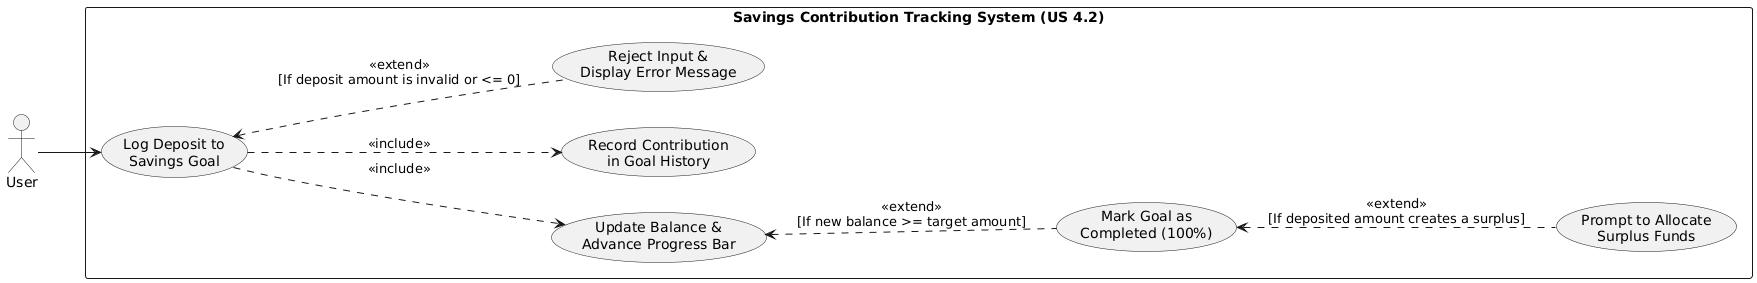

The diagram above was rendered by PlantUML. Its source (embedded in the PNG):
@startuml
left to right direction
skinparam packageStyle rectangle

actor "User" as User

rectangle "Savings Contribution Tracking System (US 4.2)" {
  ' --- Core Flow (AC 1) ---
  usecase "Log Deposit to\nSavings Goal" as UC_Log
  usecase "Update Balance &\nAdvance Progress Bar" as UC_Update
  usecase "Record Contribution\nin Goal History" as UC_Record
  
  ' --- Validation Flow (AC 3) ---
  usecase "Reject Input &\nDisplay Error Message" as UC_Error
  
  ' --- Completion & Surplus Flow (AC 2) ---
  usecase "Mark Goal as\nCompleted (100%)" as UC_Complete
  usecase "Prompt to Allocate\nSurplus Funds" as UC_Surplus
}

' AC 3: Validation Error
UC_Log <.. UC_Error : <<extend>>\n[If deposit amount is invalid or <= 0]

' AC 1: Core Flow
User --> UC_Log
UC_Log ..> UC_Update : <<include>>
UC_Log ..> UC_Record : <<include>>

' AC 2: Completion & Surplus Flow
UC_Update <.. UC_Complete : <<extend>>\n[If new balance >= target amount]
UC_Complete <.. UC_Surplus : <<extend>>\n[If deposited amount creates a surplus]
@enduml